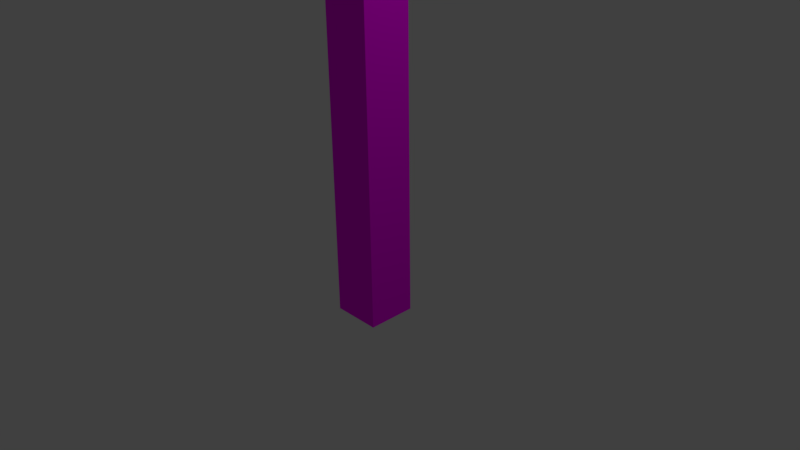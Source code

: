 # Source: baca.blend  (saved by Blender 2.77.0; exported with 4.5.12 LTS)
import bpy
from mathutils import Matrix  # noqa: F401  (used for matrix-valued properties, if any)

bpy.ops.wm.read_factory_settings(use_empty=True)
scene = bpy.context.scene
scene.name = 'Scene'

# ---- collections
col_collection_1 = bpy.data.collections.new('Collection 1'); scene.collection.children.link(col_collection_1)

# ---- images (referenced by path relative to the original .blend; pixels are not part of the script)
import os
ASSET_DIR = os.environ.get("B2B_ASSET_DIR", "")  # directory of the original .blend (textures are referenced by path, not embedded)
HERE = os.path.dirname(os.path.abspath(__file__))  # packed textures are extracted next to this script under _unpacked/

def load_image(name, relpath, width, height, colorspace="sRGB"):
    """Load a texture the original file referenced (path relative to the .blend, or extracted next to this script)."""
    p = next((c for c in (os.path.join(HERE, relpath), os.path.join(ASSET_DIR, relpath)) if relpath and os.path.exists(c)), "")
    if p:
        img = bpy.data.images.load(p, check_existing=True)
        img.name = name
    else:  # same state as the original file: an image datablock whose file is absent (Cycles renders it pink)
        img = bpy.data.images.new(name, width, height)
        img.source = "FILE"
        img.filepath = "//" + (relpath or name)
    img.colorspace_settings.name = colorspace
    return img
img_colorpalette_jpg = load_image('colorPalette.jpg', 'colorPalette.jpg', 1024, 1024, 'sRGB')

# ---- materials (node trees are filled in below, after node groups)
mat_material = bpy.data.materials.new('Material')
mat_material.alpha_threshold = 0.0
mat_material.roughness = 0.5
mat_material.line_color = (0.0, 0.0, 0.0, 1.0)

# ---- material node trees
mat_material.use_nodes = True; mat_material.node_tree.nodes.clear()
_N = mat_material.node_tree.nodes; _L = mat_material.node_tree.links
n0 = _N.new('ShaderNodeOutputMaterial'); n0.name = 'Material Output'; n0.location = (300, 300)
n1 = _N.new('ShaderNodeBsdfDiffuse'); n1.name = 'Diffuse BSDF'; n1.location = (10, 300)
n2 = _N.new('ShaderNodeTexImage'); n2.name = 'Image Texture'; n2.location = (228, 132)
n2.width = 140
n2.image = img_colorpalette_jpg
n3 = _N.new('ShaderNodeTexCoord'); n3.name = 'Texture Coordinate'; n3.location = (-183, 230)
_L.new(n1.outputs[0], n0.inputs[0])
_L.new(n3.outputs[2], n2.inputs[0])
_L.new(n2.outputs[0], n1.inputs[0])
n0.is_active_output = True

# ---- world
world_world = bpy.data.worlds.new('World'); scene.world = world_world
world_world.color = (0.05088, 0.05088, 0.05088)
world_world.use_sun_shadow = False
world_world.sun_shadow_jitter_overblur = 0.0
world_world.cycles.sampling_method = 'MANUAL'

# ---- cameras
cam_camera = bpy.data.cameras.new('Camera')
cam_camera.clip_end = 100.0
cam_camera.lens = 35.0
cam_camera.sensor_width = 32.0
cam_camera.sensor_height = 18.0
cam_camera.ortho_scale = 7.314
cam_camera.dof.focus_distance = 0.0

# ---- lights
light_lamp = bpy.data.lights.new('Lamp', 'POINT')
light_lamp.transmission_factor = 0.0
light_lamp.cutoff_distance = 30.0
light_lamp.energy = 100.0
light_lamp.shadow_buffer_clip_start = 1.001
light_lamp.shadow_soft_size = 0.1
light_lamp.shadow_maximum_resolution = 0.006
light_lamp.use_absolute_resolution = True

# ---- meshes
me_cube_004 = bpy.data.meshes.new('Cube.004')
me_cube_004.from_pydata([(-0.3306, -0.3306, -3.367), (-0.3306, -0.3306, 0.987), (-0.3306, 0.3306, -3.367), (-0.3306, 0.3306, 0.987), (0.3306, -0.3306, -3.367), (0.3306, -0.3306, 0.987), (0.3306, 0.3306, -3.367), (0.3306, 0.3306, 0.987), (-0.48, -0.48, 0.987), (-0.48, 0.48, 0.987), (0.48, 0.48, 0.987), (0.48, -0.48, 0.987), (-0.48, -0.48, 1.393), (-0.48, 0.48, 1.393), (0.48, 0.48, 1.393), (0.48, -0.48, 1.393)], [], [(1, 3, 2, 0), (3, 7, 6, 2), (7, 5, 4, 6), (5, 1, 0, 4), (0, 2, 6, 4), (5, 7, 10, 11), (11, 10, 14, 15), (3, 1, 8, 9), (1, 5, 11, 8), (7, 3, 9, 10), (15, 14, 13, 12), (9, 8, 12, 13), (8, 11, 15, 12), (10, 9, 13, 14)])
_uv = me_cube_004.uv_layers.new(name='UVMap')
_uv.uv.foreach_set('vector', [0.5546, 0.1969, 0.5559, 0.1969, 0.5559, 0.209, 0.5546, 0.209, 0.5522, 0.1969, 0.5534, 0.1969, 0.5534, 0.209, 0.5522, 0.209, 0.5571, 0.209, 0.5559, 0.209, 0.5559, 0.1969, 0.5571, 0.1969, 0.5534, 0.1969, 0.5546, 0.1969, 0.5546, 0.209, 0.5534, 0.209, 0.5584, 0.2022, 0.5584, 0.204, 0.5571, 0.204, 0.5571, 0.2022, 0.3611, 0.02074, 0.3611, 0.02258, 0.3608, 0.02299, 0.3608, 0.02032, 0.3634, 0.01765, 0.3634, 0.02032, 0.3626, 0.02032, 0.3626, 0.01765, 0.3623, 0.02258, 0.3623, 0.02074, 0.3626, 0.02032, 0.3626, 0.02299, 0.3623, 0.02074, 0.3611, 0.02074, 0.3608, 0.02032, 0.3626, 0.02032, 0.3611, 0.02258, 0.3623, 0.02258, 0.3626, 0.02299, 0.3608, 0.02299, 0.3626, 0.01765, 0.3626, 0.02032, 0.3608, 0.02032, 0.3608, 0.01765, 0.3631, 0.02484, 0.3631, 0.02751, 0.3623, 0.02751, 0.3623, 0.02484, 0.3616, 0.02751, 0.3616, 0.02484, 0.3623, 0.02484, 0.3623, 0.02751, 0.3608, 0.02751, 0.3608, 0.02484, 0.3616, 0.02484, 0.3616, 0.02751])
me_cube_004.materials.append(mat_material)
me_cube_004.use_remesh_preserve_volume = False
me_cube_004.use_remesh_preserve_attributes = False
me_cube_004.use_mirror_vertex_groups = False
me_cube_004.update()

# ---- objects
ob_cube_004 = bpy.data.objects.new('Cube.004', me_cube_004)
ob_lamp = bpy.data.objects.new('Lamp', light_lamp)
ob_camera = bpy.data.objects.new('Camera', cam_camera)

# ---- transforms, parenting, visibility, modifiers, constraints
ob_cube_004.location = (0.0, 0.0, 2.548)
ob_cube_004.lock_rotations_4d = False
ob_cube_004.empty_display_type = 'ARROWS'
ob_cube_004.lineart.crease_threshold = 0.0
ob_lamp.location = (4.076, 1.005, 5.904)
ob_lamp.rotation_euler = (0.6503, 0.05522, 1.866)
ob_lamp.lock_rotations_4d = False
ob_lamp.empty_display_type = 'ARROWS'
ob_lamp.color = (0.0, 0.0, 0.0, 0.0)
ob_lamp.lineart.crease_threshold = 0.0
ob_camera.location = (7.481, -6.508, 5.344)
ob_camera.rotation_euler = (1.109, 0.01082, 0.8149)
ob_camera.lock_rotations_4d = False
ob_camera.empty_display_type = 'ARROWS'
ob_camera.color = (0.0, 0.0, 0.0, 0.0)
ob_camera.display_type = 'WIRE'
ob_camera.lineart.crease_threshold = 0.0

# ---- collection membership
col_collection_1.objects.link(ob_cube_004)
col_collection_1.objects.link(ob_lamp)
col_collection_1.objects.link(ob_camera)

# ---- scene / render settings (as saved in the file)
scene.camera = ob_camera
scene.frame_start = 1; scene.frame_end = 250; scene.frame_set(238)
scene.render.engine = 'CYCLES'
scene.render.resolution_percentage = 50
scene.render.dither_intensity = 0.0
scene.cycles.use_denoising = False
scene.cycles.samples = 128
scene.cycles.sampling_pattern = 'TABULATED_SOBOL'
scene.cycles.light_sampling_threshold = 0.0
scene.cycles.use_adaptive_sampling = False
scene.cycles.use_light_tree = False
scene.cycles.blur_glossy = 0.0
scene.cycles.sample_clamp_indirect = 0.0
scene.view_settings.view_transform = 'Standard'
bpy.context.view_layer.update()
